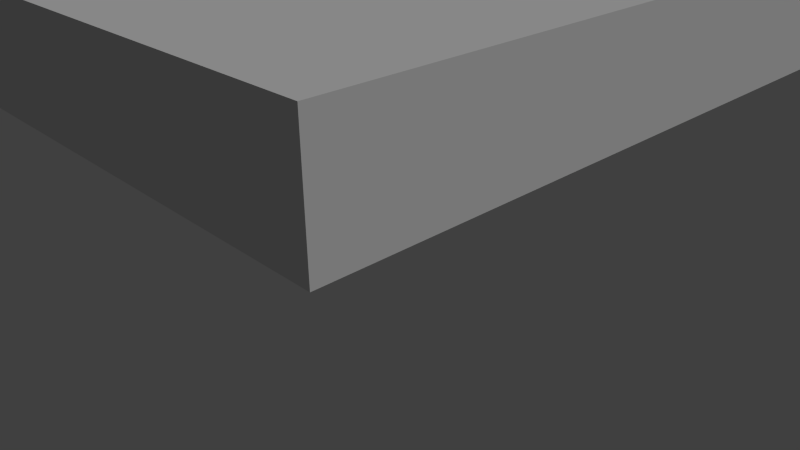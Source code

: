 # Source: PizzerBerx_V1.blend  (saved by Blender 2.76.0; exported with 4.5.12 LTS)
import bpy
from mathutils import Matrix  # noqa: F401  (used for matrix-valued properties, if any)

bpy.ops.wm.read_factory_settings(use_empty=True)
scene = bpy.context.scene
scene.name = 'Scene'

# ---- collections
col_collection_1 = bpy.data.collections.new('Collection 1'); scene.collection.children.link(col_collection_1)

# ---- materials (node trees are filled in below, after node groups)
mat_material = bpy.data.materials.new('Material')
mat_material.alpha_threshold = 0.0
mat_material.use_transparent_shadow = False
mat_material.roughness = 0.5
mat_material.line_color = (0.0, 0.0, 0.0, 1.0)
mat_material_001 = bpy.data.materials.new('Material.001')
mat_material_001.alpha_threshold = 0.0
mat_material_001.use_transparent_shadow = False
mat_material_001.roughness = 0.5
mat_material_001.specular_intensity = 1.0

# ---- material node trees

# ---- world
world_world = bpy.data.worlds.new('World'); scene.world = world_world
world_world.color = (0.05088, 0.05088, 0.05088)
world_world.use_sun_shadow = False
world_world.sun_shadow_jitter_overblur = 0.0
world_world.cycles.sampling_method = 'MANUAL'
world_world.cycles.sample_map_resolution = 256

# ---- cameras
cam_camera = bpy.data.cameras.new('Camera')
cam_camera.clip_end = 100.0
cam_camera.lens = 35.0
cam_camera.sensor_width = 32.0
cam_camera.sensor_height = 18.0
cam_camera.ortho_scale = 7.314
cam_camera.dof.focus_distance = 0.0
cam_camera.dof.aperture_fstop = 128.0

# ---- lights
light_lamp = bpy.data.lights.new('Lamp', 'SUN')
light_lamp.transmission_factor = 0.0
light_lamp.cutoff_distance = 30.0
light_lamp.angle = 0.1993
light_lamp.energy = 1.0
light_lamp.shadow_buffer_clip_start = 1.001
light_lamp.shadow_soft_size = 0.1
light_lamp.shadow_cascade_max_distance = 1000.0
light_lamp.cycles.use_multiple_importance_sampling = False

# ---- meshes
me_cube = bpy.data.meshes.new('Cube')
me_cube.from_pydata([(1.0, 1.0, 0.6974), (1.0, -1.0, 0.6974), (-1.0, -1.0, 0.6974), (-1.0, 1.0, 0.6974), (1.0, 1.0, 1.0), (1.0, -1.0, 1.0), (-1.0, -1.0, 1.0), (-1.0, 1.0, 1.0)], [], [(0, 1, 2, 3), (4, 7, 6, 5), (0, 4, 5, 1), (1, 5, 6, 2), (2, 6, 7, 3), (4, 0, 3, 7)])
me_cube.polygons.foreach_set('material_index', [1, 0, 1, 1, 1, 1])
me_cube.materials.append(mat_material)
me_cube.materials.append(mat_material_001)
me_cube.use_remesh_preserve_volume = False
me_cube.use_remesh_preserve_attributes = False
me_cube.use_mirror_vertex_groups = False
me_cube.update()

# ---- objects
ob_cube = bpy.data.objects.new('Cube', me_cube)
ob_lamp = bpy.data.objects.new('Lamp', light_lamp)
ob_camera = bpy.data.objects.new('Camera', cam_camera)

# ---- transforms, parenting, visibility, modifiers, constraints
ob_cube.location = (0.0, 0.0, 0.0)
ob_cube.scale = (3.876, 3.876, 3.876)
ob_cube.lock_rotations_4d = False
ob_cube.empty_display_type = 'ARROWS'
ob_cube.lineart.crease_threshold = 0.0
ob_lamp.location = (4.076, 1.005, 5.904)
ob_lamp.rotation_euler = (0.6503, 0.05522, 1.866)
ob_lamp.lock_rotations_4d = False
ob_lamp.empty_display_type = 'ARROWS'
ob_lamp.color = (0.0, 0.0, 0.0, 0.0)
ob_lamp.lineart.crease_threshold = 0.0
ob_camera.location = (7.481, -6.508, 5.344)
ob_camera.rotation_euler = (1.109, 0.01082, 0.8149)
ob_camera.lock_rotations_4d = False
ob_camera.empty_display_type = 'ARROWS'
ob_camera.color = (0.0, 0.0, 0.0, 0.0)
ob_camera.display_type = 'WIRE'
ob_camera.lineart.crease_threshold = 0.0

# ---- collection membership
col_collection_1.objects.link(ob_cube)
col_collection_1.objects.link(ob_lamp)
col_collection_1.objects.link(ob_camera)

# ---- scene / render settings (as saved in the file)
scene.camera = ob_camera
scene.frame_start = 1; scene.frame_end = 250; scene.frame_set(1)
scene.render.engine = 'BLENDER_EEVEE_NEXT'
scene.render.resolution_percentage = 50
scene.render.dither_intensity = 0.0
scene.cycles.use_denoising = False
scene.cycles.samples = 10
scene.cycles.sampling_pattern = 'TABULATED_SOBOL'
scene.cycles.light_sampling_threshold = 0.0
scene.cycles.use_adaptive_sampling = False
scene.cycles.use_light_tree = False
scene.cycles.blur_glossy = 0.0
scene.cycles.pixel_filter_type = 'GAUSSIAN'
scene.cycles.sample_clamp_indirect = 0.0
scene.view_settings.view_transform = 'Standard'
bpy.context.view_layer.update()
